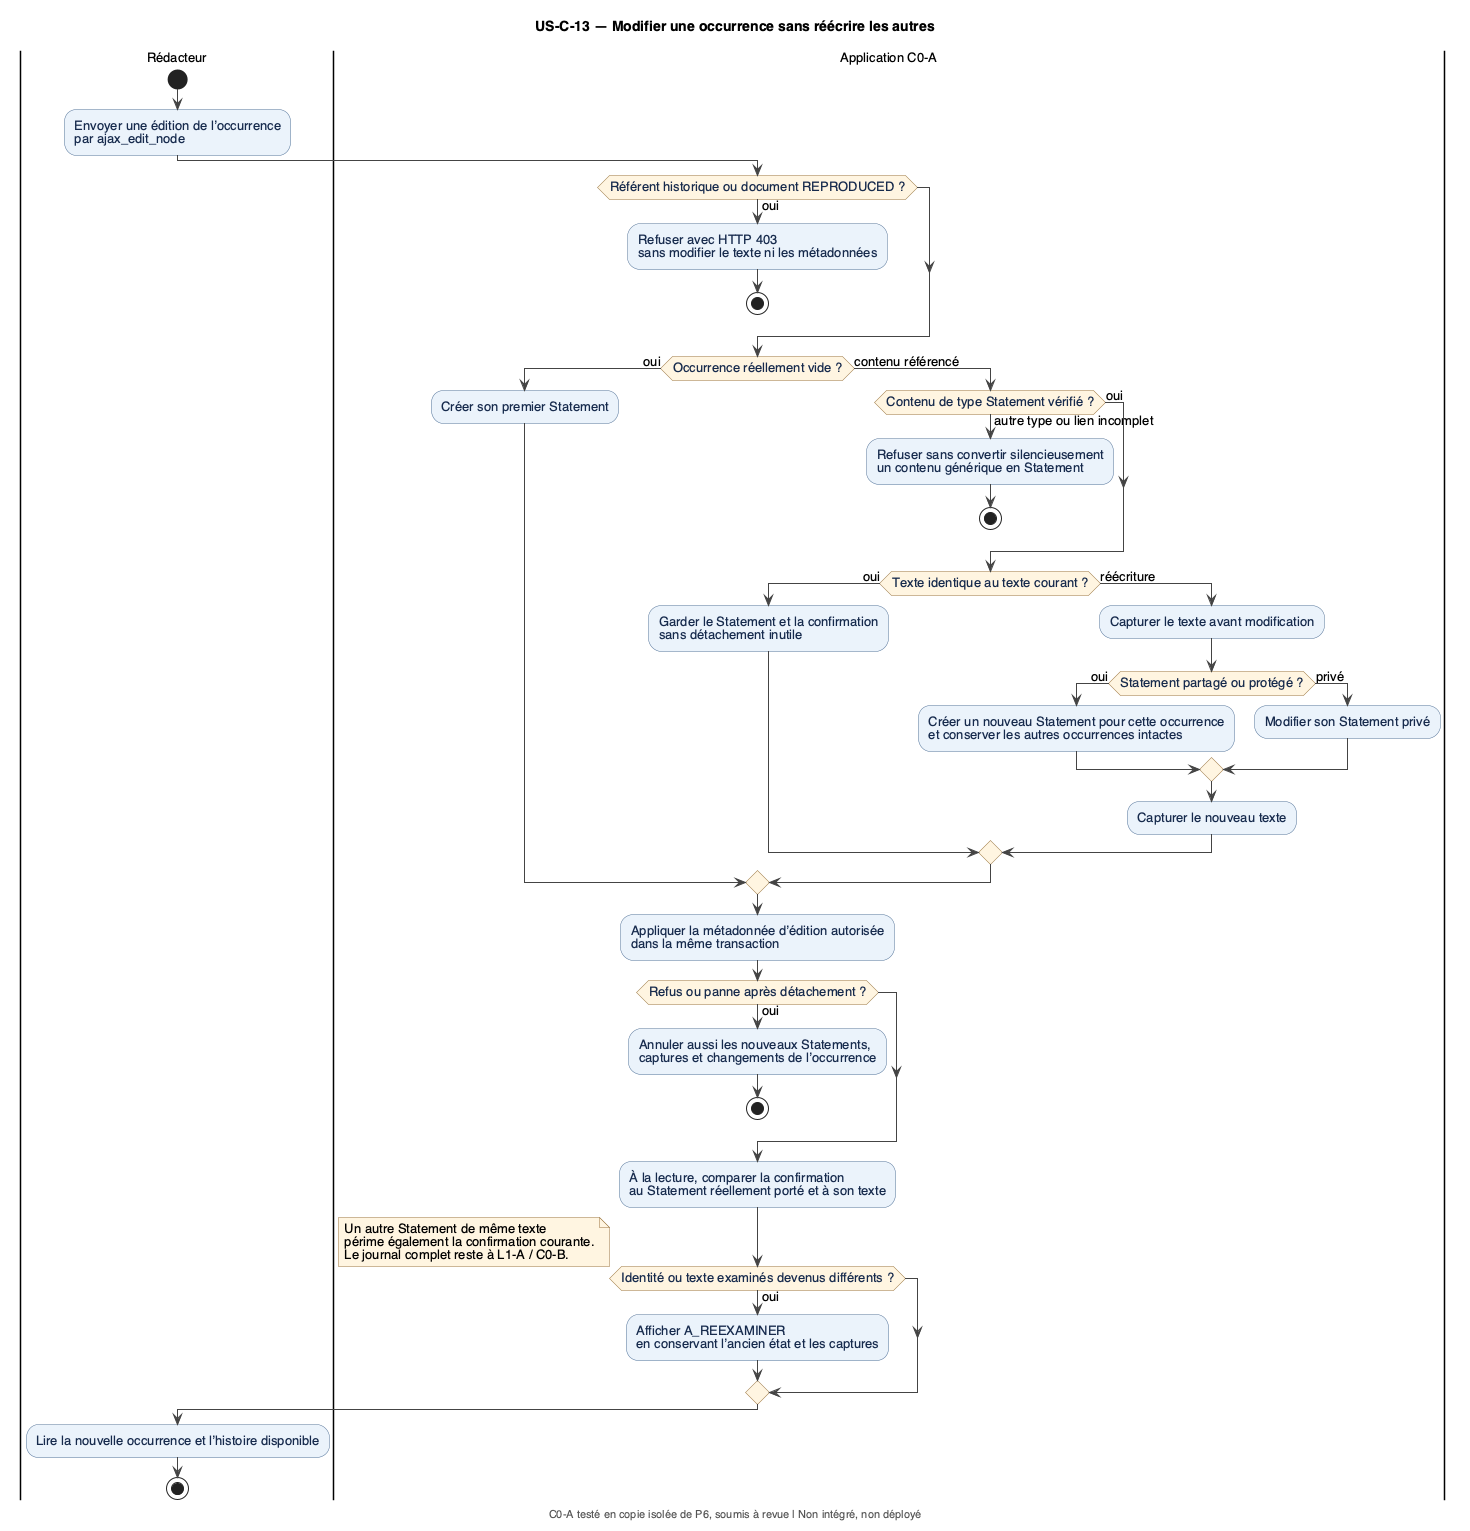

The diagram above was rendered by PlantUML. Its source (embedded in the PNG):
@startuml 13_c0a_edition_partagee
!include style.iuml
title US-C-13 — Modifier une occurrence sans réécrire les autres
footer C0-A testé en copie isolée de P6, soumis à revue | Non intégré, non déployé

|Rédacteur|
start
:Envoyer une édition de l’occurrence
par ajax_edit_node;
|Application C0-A|
if (Référent historique ou document REPRODUCED ?) then (oui)
  :Refuser avec HTTP 403
sans modifier le texte ni les métadonnées;
  stop
endif
if (Occurrence réellement vide ?) then (oui)
  :Créer son premier Statement;
else (contenu référencé)
  if (Contenu de type Statement vérifié ?) then (oui)
  else (autre type ou lien incomplet)
    :Refuser sans convertir silencieusement
un contenu générique en Statement;
    stop
  endif
  if (Texte identique au texte courant ?) then (oui)
    :Garder le Statement et la confirmation
sans détachement inutile;
  else (réécriture)
    :Capturer le texte avant modification;
    if (Statement partagé ou protégé ?) then (oui)
      :Créer un nouveau Statement pour cette occurrence
et conserver les autres occurrences intactes;
    else (privé)
      :Modifier son Statement privé;
    endif
    :Capturer le nouveau texte;
  endif
endif
:Appliquer la métadonnée d’édition autorisée
dans la même transaction;
if (Refus ou panne après détachement ?) then (oui)
  :Annuler aussi les nouveaux Statements,
captures et changements de l’occurrence;
  stop
endif
:À la lecture, comparer la confirmation
au Statement réellement porté et à son texte;
if (Identité ou texte examinés devenus différents ?) then (oui)
  :Afficher A_REEXAMINER
en conservant l’ancien état et les captures;
endif
note right
  Un autre Statement de même texte
  périme également la confirmation courante.
  Le journal complet reste à L1-A / C0-B.
end note
|Rédacteur|
:Lire la nouvelle occurrence et l’histoire disponible;
stop
@enduml